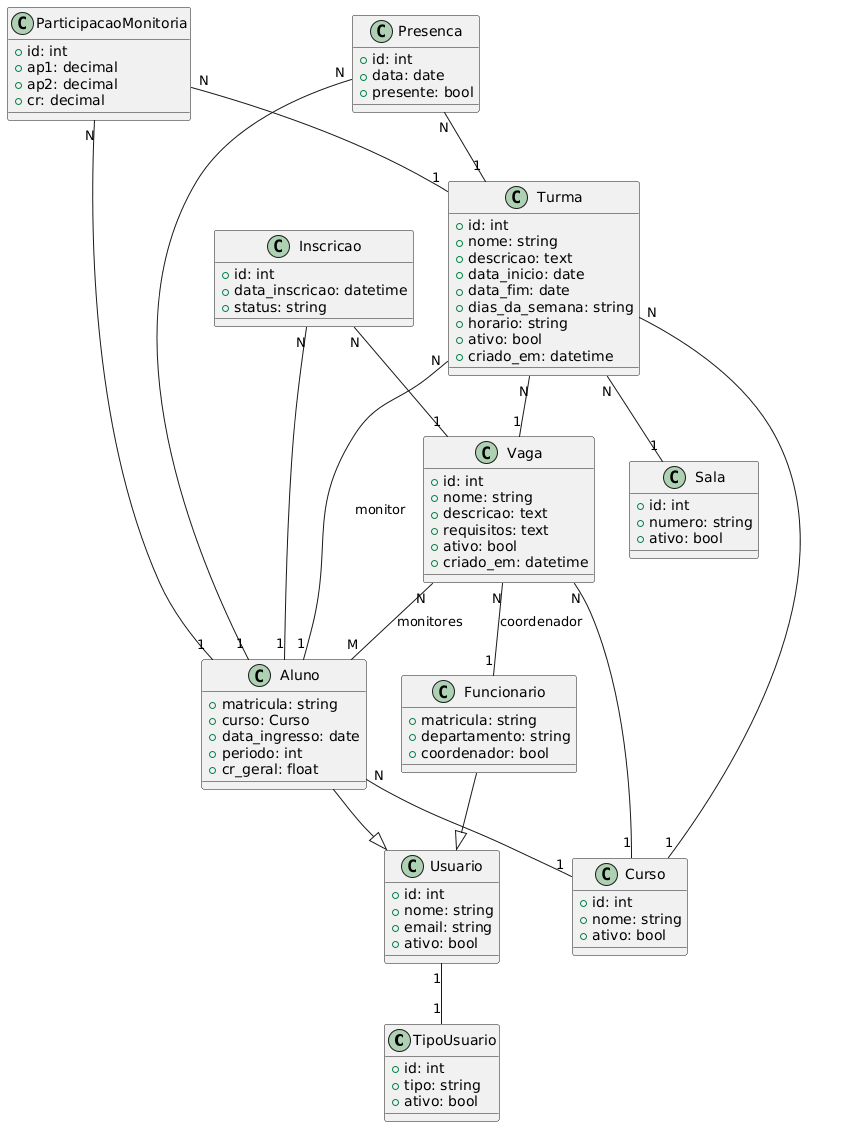

The diagram above was rendered by PlantUML. Its source (embedded in the PNG):
@startuml
class TipoUsuario {
    +id: int
    +tipo: string
    +ativo: bool
}

class Curso {
    +id: int
    +nome: string
    +ativo: bool
}

class Sala {
    +id: int
    +numero: string
    +ativo: bool
}

class Usuario {
    +id: int
    +nome: string
    +email: string
    +ativo: bool
}

class Funcionario {
    +matricula: string
    +departamento: string
    +coordenador: bool
}

class Aluno {
    +matricula: string
    +curso: Curso
    +data_ingresso: date
    +periodo: int
    +cr_geral: float
}

class Vaga {
    +id: int
    +nome: string
    +descricao: text
    +requisitos: text
    +ativo: bool
    +criado_em: datetime
}

class Turma {
    +id: int
    +nome: string
    +descricao: text
    +data_inicio: date
    +data_fim: date
    +dias_da_semana: string
    +horario: string
    +ativo: bool
    +criado_em: datetime
}

class ParticipacaoMonitoria {
    +id: int
    +ap1: decimal
    +ap2: decimal
    +cr: decimal
}

class Presenca {
    +id: int
    +data: date
    +presente: bool
}

class Inscricao {
    +id: int
    +data_inscricao: datetime
    +status: string
}

Usuario "1" -- "1" TipoUsuario
Funcionario --|> Usuario
Aluno --|> Usuario
Aluno "N" -- "1" Curso
Vaga "N" -- "1" Curso
Vaga "N" -- "1" Funcionario : coordenador
Vaga "N" -- "M" Aluno : monitores
Turma "N" -- "1" Vaga
Turma "N" -- "1" Sala
Turma "N" -- "1" Aluno : monitor
Turma "N" -- "1" Curso
ParticipacaoMonitoria "N" -- "1" Aluno
ParticipacaoMonitoria "N" -- "1" Turma
Presenca "N" -- "1" Turma
Presenca "N" -- "1" Aluno
Inscricao "N" -- "1" Aluno
Inscricao "N" -- "1" Vaga
@enduml